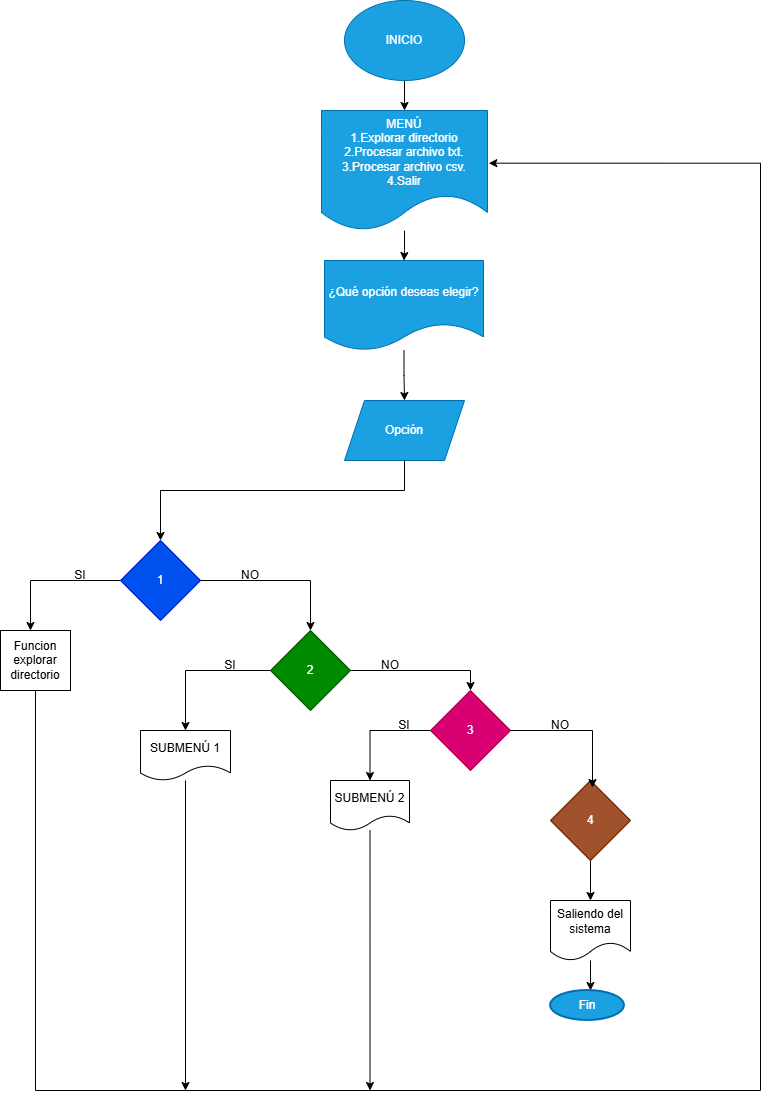

The diagram above was exported from draw.io. Its source (the exported page's mxGraphModel, read from the mxfile embedded in the PNG):
<mxGraphModel dx="872" dy="465" grid="1" gridSize="10" guides="1" tooltips="1" connect="1" arrows="1" fold="1" page="1" pageScale="1" pageWidth="827" pageHeight="1169" background="none" math="0" shadow="0">
  <root>
    <mxCell id="0" />
    <mxCell id="1" parent="0" />
    <mxCell id="qWAB_RlmvAdLvileULJZ-3" edge="1" parent="1" source="qWAB_RlmvAdLvileULJZ-1" style="edgeStyle=orthogonalEdgeStyle;rounded=0;orthogonalLoop=1;jettySize=auto;html=1;" target="qWAB_RlmvAdLvileULJZ-2" value="">
      <mxGeometry relative="1" as="geometry" />
    </mxCell>
    <mxCell id="qWAB_RlmvAdLvileULJZ-1" parent="1" style="ellipse;whiteSpace=wrap;html=1;fillColor=#1ba1e2;fontColor=#ffffff;strokeColor=#006EAF;" value="INICIO" vertex="1">
      <mxGeometry height="80" width="120" x="354" y="20" as="geometry" />
    </mxCell>
    <mxCell id="qWAB_RlmvAdLvileULJZ-6" edge="1" parent="1" source="qWAB_RlmvAdLvileULJZ-2" style="edgeStyle=orthogonalEdgeStyle;rounded=0;orthogonalLoop=1;jettySize=auto;html=1;" target="qWAB_RlmvAdLvileULJZ-5" value="">
      <mxGeometry relative="1" as="geometry" />
    </mxCell>
    <mxCell id="qWAB_RlmvAdLvileULJZ-2" parent="1" style="shape=document;whiteSpace=wrap;html=1;boundedLbl=1;fillColor=#1ba1e2;strokeColor=#006EAF;fontColor=#ffffff;" value="MENÚ&lt;div&gt;1.Explorar directorio&lt;/div&gt;&lt;div&gt;2.Procesar archivo txt.&lt;/div&gt;&lt;div&gt;3.Procesar archivo csv.&lt;/div&gt;&lt;div&gt;4.Salir&lt;/div&gt;" vertex="1">
      <mxGeometry height="120" width="166" x="331" y="130" as="geometry" />
    </mxCell>
    <mxCell id="qWAB_RlmvAdLvileULJZ-14" edge="1" parent="1" source="qWAB_RlmvAdLvileULJZ-5" style="edgeStyle=orthogonalEdgeStyle;rounded=0;orthogonalLoop=1;jettySize=auto;html=1;" target="qWAB_RlmvAdLvileULJZ-13" value="">
      <mxGeometry relative="1" as="geometry" />
    </mxCell>
    <mxCell id="qWAB_RlmvAdLvileULJZ-5" parent="1" style="shape=document;whiteSpace=wrap;html=1;boundedLbl=1;fillColor=#1ba1e2;strokeColor=#006EAF;fontColor=#ffffff;" value="¿Qué opción deseas elegir?" vertex="1">
      <mxGeometry height="90" width="159" x="334" y="280" as="geometry" />
    </mxCell>
    <mxCell id="qWAB_RlmvAdLvileULJZ-13" parent="1" style="shape=parallelogram;perimeter=parallelogramPerimeter;whiteSpace=wrap;html=1;fixedSize=1;fillColor=#1ba1e2;strokeColor=#006EAF;fontColor=#ffffff;" value="Opción" vertex="1">
      <mxGeometry height="60" width="120" x="354" y="420" as="geometry" />
    </mxCell>
    <mxCell id="qWAB_RlmvAdLvileULJZ-26" edge="1" parent="1" source="qWAB_RlmvAdLvileULJZ-15" style="edgeStyle=orthogonalEdgeStyle;rounded=0;orthogonalLoop=1;jettySize=auto;html=1;exitX=0;exitY=0.5;exitDx=0;exitDy=0;">
      <mxGeometry relative="1" as="geometry">
        <mxPoint x="40" y="650" as="targetPoint" />
      </mxGeometry>
    </mxCell>
    <mxCell id="qWAB_RlmvAdLvileULJZ-29" edge="1" parent="1" source="qWAB_RlmvAdLvileULJZ-15" style="edgeStyle=orthogonalEdgeStyle;rounded=0;orthogonalLoop=1;jettySize=auto;html=1;" target="qWAB_RlmvAdLvileULJZ-28" value="">
      <mxGeometry relative="1" as="geometry" />
    </mxCell>
    <mxCell id="qWAB_RlmvAdLvileULJZ-15" parent="1" style="rhombus;whiteSpace=wrap;html=1;fillColor=#0050ef;fontColor=#ffffff;strokeColor=#001DBC;" value="1" vertex="1">
      <mxGeometry height="80" width="80" x="130" y="560" as="geometry" />
    </mxCell>
    <mxCell id="qWAB_RlmvAdLvileULJZ-24" edge="1" parent="1" source="qWAB_RlmvAdLvileULJZ-13" style="endArrow=classic;html=1;rounded=0;entryX=0.5;entryY=0;entryDx=0;entryDy=0;exitX=0.5;exitY=1;exitDx=0;exitDy=0;" target="qWAB_RlmvAdLvileULJZ-15" value="">
      <mxGeometry height="50" relative="1" width="50" as="geometry">
        <Array as="points">
          <mxPoint x="414" y="510" />
          <mxPoint x="170" y="510" />
        </Array>
        <mxPoint x="360" y="550" as="sourcePoint" />
        <mxPoint x="410" y="500" as="targetPoint" />
      </mxGeometry>
    </mxCell>
    <mxCell id="qWAB_RlmvAdLvileULJZ-36" edge="1" parent="1" source="qWAB_RlmvAdLvileULJZ-28" style="edgeStyle=orthogonalEdgeStyle;rounded=0;orthogonalLoop=1;jettySize=auto;html=1;exitX=0;exitY=0.5;exitDx=0;exitDy=0;entryX=0.5;entryY=0;entryDx=0;entryDy=0;" target="qWAB_RlmvAdLvileULJZ-35">
      <mxGeometry relative="1" as="geometry" />
    </mxCell>
    <mxCell id="qWAB_RlmvAdLvileULJZ-39" edge="1" parent="1" source="qWAB_RlmvAdLvileULJZ-28" style="edgeStyle=orthogonalEdgeStyle;rounded=0;orthogonalLoop=1;jettySize=auto;html=1;exitX=1;exitY=0.5;exitDx=0;exitDy=0;entryX=0.5;entryY=0;entryDx=0;entryDy=0;" target="qWAB_RlmvAdLvileULJZ-38">
      <mxGeometry relative="1" as="geometry" />
    </mxCell>
    <mxCell id="qWAB_RlmvAdLvileULJZ-28" parent="1" style="rhombus;whiteSpace=wrap;html=1;fillColor=#008a00;fontColor=#ffffff;strokeColor=#005700;" value="2" vertex="1">
      <mxGeometry height="80" width="80" x="280" y="650" as="geometry" />
    </mxCell>
    <mxCell id="qWAB_RlmvAdLvileULJZ-30" parent="1" style="text;html=1;whiteSpace=wrap;strokeColor=none;fillColor=none;align=center;verticalAlign=middle;rounded=0;" value="SI" vertex="1">
      <mxGeometry height="30" width="60" x="60" y="580" as="geometry" />
    </mxCell>
    <mxCell id="qWAB_RlmvAdLvileULJZ-31" parent="1" style="text;html=1;whiteSpace=wrap;strokeColor=none;fillColor=none;align=center;verticalAlign=middle;rounded=0;" value="NO" vertex="1">
      <mxGeometry height="30" width="60" x="230" y="580" as="geometry" />
    </mxCell>
    <mxCell id="qWAB_RlmvAdLvileULJZ-57" edge="1" parent="1" source="qWAB_RlmvAdLvileULJZ-32" style="edgeStyle=orthogonalEdgeStyle;rounded=0;orthogonalLoop=1;jettySize=auto;html=1;exitX=0.5;exitY=1;exitDx=0;exitDy=0;entryX=1.008;entryY=0.439;entryDx=0;entryDy=0;entryPerimeter=0;" target="qWAB_RlmvAdLvileULJZ-2">
      <mxGeometry relative="1" as="geometry">
        <Array as="points">
          <mxPoint x="45" y="1110" />
          <mxPoint x="770" y="1110" />
          <mxPoint x="770" y="183" />
        </Array>
        <mxPoint x="760" y="170" as="targetPoint" />
      </mxGeometry>
    </mxCell>
    <mxCell id="qWAB_RlmvAdLvileULJZ-32" parent="1" style="rounded=0;whiteSpace=wrap;html=1;" value="Funcion explorar directorio" vertex="1">
      <mxGeometry height="60" width="70" x="10" y="650" as="geometry" />
    </mxCell>
    <mxCell id="qWAB_RlmvAdLvileULJZ-58" edge="1" parent="1" source="qWAB_RlmvAdLvileULJZ-35" style="edgeStyle=orthogonalEdgeStyle;rounded=0;orthogonalLoop=1;jettySize=auto;html=1;">
      <mxGeometry relative="1" as="geometry">
        <mxPoint x="195" y="1110" as="targetPoint" />
      </mxGeometry>
    </mxCell>
    <mxCell id="qWAB_RlmvAdLvileULJZ-35" parent="1" style="shape=document;whiteSpace=wrap;html=1;boundedLbl=1;" value="SUBMENÚ 1" vertex="1">
      <mxGeometry height="50" width="90" x="150" y="750" as="geometry" />
    </mxCell>
    <mxCell id="qWAB_RlmvAdLvileULJZ-37" parent="1" style="text;html=1;whiteSpace=wrap;strokeColor=none;fillColor=none;align=center;verticalAlign=middle;rounded=0;" value="SI" vertex="1">
      <mxGeometry height="50" width="60" x="210" y="660" as="geometry" />
    </mxCell>
    <mxCell id="qWAB_RlmvAdLvileULJZ-43" edge="1" parent="1" source="qWAB_RlmvAdLvileULJZ-38" style="edgeStyle=orthogonalEdgeStyle;rounded=0;orthogonalLoop=1;jettySize=auto;html=1;exitX=0;exitY=0.5;exitDx=0;exitDy=0;entryX=0.5;entryY=0;entryDx=0;entryDy=0;" target="qWAB_RlmvAdLvileULJZ-42">
      <mxGeometry relative="1" as="geometry" />
    </mxCell>
    <mxCell id="qWAB_RlmvAdLvileULJZ-38" parent="1" style="rhombus;whiteSpace=wrap;html=1;fillColor=#d80073;fontColor=#ffffff;strokeColor=#A50040;" value="3" vertex="1">
      <mxGeometry height="80" width="80" x="440" y="710" as="geometry" />
    </mxCell>
    <mxCell id="qWAB_RlmvAdLvileULJZ-40" parent="1" style="text;html=1;whiteSpace=wrap;strokeColor=none;fillColor=none;align=center;verticalAlign=middle;rounded=0;" value="NO" vertex="1">
      <mxGeometry height="30" width="60" x="370" y="670" as="geometry" />
    </mxCell>
    <mxCell id="qWAB_RlmvAdLvileULJZ-59" edge="1" parent="1" source="qWAB_RlmvAdLvileULJZ-42" style="edgeStyle=orthogonalEdgeStyle;rounded=0;orthogonalLoop=1;jettySize=auto;html=1;">
      <mxGeometry relative="1" as="geometry">
        <mxPoint x="379.5" y="1110" as="targetPoint" />
      </mxGeometry>
    </mxCell>
    <mxCell id="qWAB_RlmvAdLvileULJZ-42" parent="1" style="shape=document;whiteSpace=wrap;html=1;boundedLbl=1;" value="SUBMENÚ 2" vertex="1">
      <mxGeometry height="50" width="79" x="340" y="800" as="geometry" />
    </mxCell>
    <mxCell id="qWAB_RlmvAdLvileULJZ-44" parent="1" style="text;html=1;whiteSpace=wrap;strokeColor=none;fillColor=none;align=center;verticalAlign=middle;rounded=0;" value="SI" vertex="1">
      <mxGeometry height="30" width="60" x="384" y="730" as="geometry" />
    </mxCell>
    <mxCell id="qWAB_RlmvAdLvileULJZ-52" edge="1" parent="1" source="qWAB_RlmvAdLvileULJZ-48" style="edgeStyle=orthogonalEdgeStyle;rounded=0;orthogonalLoop=1;jettySize=auto;html=1;exitX=0.5;exitY=1;exitDx=0;exitDy=0;entryX=0.5;entryY=0;entryDx=0;entryDy=0;" target="qWAB_RlmvAdLvileULJZ-50">
      <mxGeometry relative="1" as="geometry" />
    </mxCell>
    <mxCell id="qWAB_RlmvAdLvileULJZ-48" parent="1" style="rhombus;whiteSpace=wrap;html=1;fillColor=#a0522d;fontColor=#ffffff;strokeColor=#6D1F00;" value="4" vertex="1">
      <mxGeometry height="80" width="80" x="560" y="800" as="geometry" />
    </mxCell>
    <mxCell id="qWAB_RlmvAdLvileULJZ-49" edge="1" parent="1" source="qWAB_RlmvAdLvileULJZ-38" style="edgeStyle=orthogonalEdgeStyle;rounded=0;orthogonalLoop=1;jettySize=auto;html=1;exitX=1;exitY=0.5;exitDx=0;exitDy=0;entryX=0.525;entryY=0.088;entryDx=0;entryDy=0;entryPerimeter=0;" target="qWAB_RlmvAdLvileULJZ-48">
      <mxGeometry relative="1" as="geometry" />
    </mxCell>
    <mxCell id="qWAB_RlmvAdLvileULJZ-56" edge="1" parent="1" source="qWAB_RlmvAdLvileULJZ-50" style="edgeStyle=orthogonalEdgeStyle;rounded=0;orthogonalLoop=1;jettySize=auto;html=1;">
      <mxGeometry relative="1" as="geometry">
        <mxPoint x="600" y="1010" as="targetPoint" />
      </mxGeometry>
    </mxCell>
    <mxCell id="qWAB_RlmvAdLvileULJZ-50" parent="1" style="shape=document;whiteSpace=wrap;html=1;boundedLbl=1;" value="Saliendo del sistema" vertex="1">
      <mxGeometry height="60" width="80" x="560" y="920" as="geometry" />
    </mxCell>
    <mxCell id="qWAB_RlmvAdLvileULJZ-55" parent="1" style="strokeWidth=2;html=1;shape=mxgraph.flowchart.start_1;whiteSpace=wrap;fillColor=#1ba1e2;fontColor=#ffffff;strokeColor=#006EAF;" value="Fin" vertex="1">
      <mxGeometry height="30" width="74" x="560" y="1010" as="geometry" />
    </mxCell>
    <mxCell id="qWAB_RlmvAdLvileULJZ-60" parent="1" style="text;html=1;whiteSpace=wrap;strokeColor=none;fillColor=none;align=center;verticalAlign=middle;rounded=0;" value="NO" vertex="1">
      <mxGeometry height="30" width="60" x="540" y="730" as="geometry" />
    </mxCell>
  </root>
</mxGraphModel>